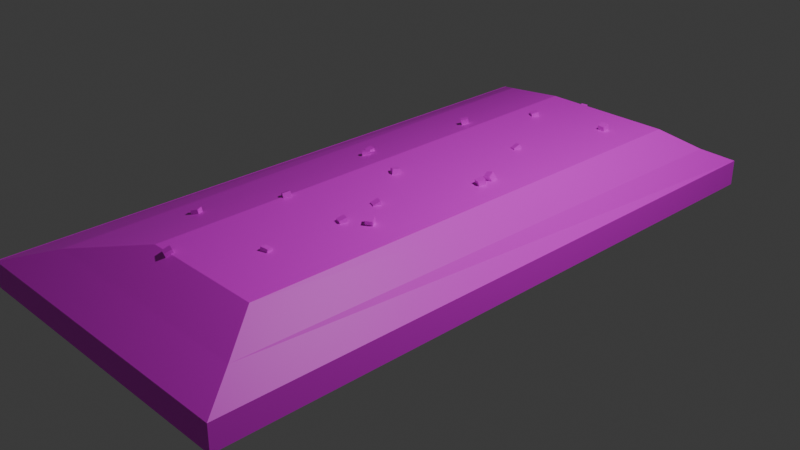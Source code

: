 # Source: icecubes.blend  (saved by Blender 4.0.36; exported with 4.5.12 LTS)
import bpy
from mathutils import Matrix  # noqa: F401  (used for matrix-valued properties, if any)

bpy.ops.wm.read_factory_settings(use_empty=True)
scene = bpy.context.scene
scene.name = 'Scene'

# ---- collections
col_collection = bpy.data.collections.new('Collection'); scene.collection.children.link(col_collection)
col_icecubes = bpy.data.collections.new('IceCubes'); col_collection.children.link(col_icecubes)

# ---- images (referenced by path relative to the original .blend; pixels are not part of the script)
import os
ASSET_DIR = os.environ.get("B2B_ASSET_DIR", "")  # directory of the original .blend (textures are referenced by path, not embedded)
HERE = os.path.dirname(os.path.abspath(__file__))  # packed textures are extracted next to this script under _unpacked/

def load_image(name, relpath, width, height, colorspace="sRGB"):
    """Load a texture the original file referenced (path relative to the .blend, or extracted next to this script)."""
    p = next((c for c in (os.path.join(HERE, relpath), os.path.join(ASSET_DIR, relpath)) if relpath and os.path.exists(c)), "")
    if p:
        img = bpy.data.images.load(p, check_existing=True)
        img.name = name
    else:  # same state as the original file: an image datablock whose file is absent (Cycles renders it pink)
        img = bpy.data.images.new(name, width, height)
        img.source = "FILE"
        img.filepath = "//" + (relpath or name)
    img.colorspace_settings.name = colorspace
    return img
img_m_cube_psd = load_image('m_Cube.psd', 'm_Cube.psd', 1024, 1024, 'sRGB')

# ---- materials (node trees are filled in below, after node groups)
mat_material_003 = bpy.data.materials.new('Material.003')
mat_material_003.alpha_threshold = 0.0
mat_material_003.use_transparent_shadow = False
mat_material_003.roughness = 0.5
mat_material_003.line_color = (0.0, 0.0, 0.0, 1.0)

# ---- material node trees
mat_material_003.use_nodes = True; mat_material_003.node_tree.nodes.clear()
_N = mat_material_003.node_tree.nodes; _L = mat_material_003.node_tree.links
n0 = _N.new('ShaderNodeOutputMaterial'); n0.name = 'Material Output'; n0.location = (300, 300)
n1 = _N.new('ShaderNodeBsdfPrincipled'); n1.name = 'Principled BSDF'; n1.location = (10, 300)
n1.inputs[3].default_value = 1.45
n2 = _N.new('ShaderNodeTexImage'); n2.name = 'Image Texture'; n2.location = (-280, 280)
n2.image = img_m_cube_psd
_L.new(n1.outputs[0], n0.inputs[0])
_L.new(n2.outputs[0], n1.inputs[0])
n0.is_active_output = True

# ---- world
world_world = bpy.data.worlds.new('World'); scene.world = world_world
world_world.use_nodes = True; world_world.node_tree.nodes.clear()
_N = world_world.node_tree.nodes; _L = world_world.node_tree.links
n0 = _N.new('ShaderNodeOutputWorld'); n0.name = 'World Output'; n0.location = (300, 300)
n1 = _N.new('ShaderNodeBackground'); n1.name = 'Background'; n1.location = (10, 300)
n1.inputs[0].default_value = (0.05088, 0.05088, 0.05088, 1.0)
_L.new(n1.outputs[0], n0.inputs[0])
n0.is_active_output = True
world_world.color = (0.05088, 0.05088, 0.05088)
world_world.use_sun_shadow = False
world_world.sun_shadow_jitter_overblur = 0.0

# ---- cameras
cam_camera = bpy.data.cameras.new('Camera')
cam_camera.clip_end = 100.0
cam_camera.ortho_scale = 7.314

# ---- lights
light_light = bpy.data.lights.new('Light', 'POINT')
light_light.transmission_factor = 0.0
light_light.use_soft_falloff = False
light_light.energy = 1000.0
light_light.shadow_soft_size = 0.1
light_light.shadow_maximum_resolution = 0.006
light_light.use_absolute_resolution = True

# ---- meshes
me_cube = bpy.data.meshes.new('Cube')
me_cube.from_pydata([(1.0, 1.0, 1.0), (1.0, -1.0, 1.0), (-1.0, 1.0, 1.0), (-1.0, -1.0, 1.0), (-1.0, 1.0, -1.0), (-1.0, -1.0, -1.0), (1.0, 1.0, -1.0), (1.0, -1.0, -1.0), (-1.0, 1.0, -1.0), (-1.0, -1.0, -1.0), (1.0, 1.0, -1.0), (1.0, -1.0, -1.0), (-1.0, 1.0, -1.0), (-1.0, -1.0, -1.0), (1.0, 1.0, -1.0), (1.0, -1.0, -1.0), (1.0, 1.0, -1.0), (1.0, -1.0, -1.0), (-0.9919, 1.0, -1.0), (-0.9919, -1.0, -1.0), (0.7023, 0.7767, -4.114), (0.8887, 0.8793, -2.452), (0.6766, -0.7673, -4.114), (0.8471, -0.8888, -2.452), (-0.1457, 0.7767, -4.114), (-0.7079, 0.8793, -2.452), (-0.1233, -0.7673, -4.114), (-0.6564, -0.8888, -2.452), (0.4419, -0.3199, -3.832), (0.4485, -0.3253, -4.46), (0.4186, -0.301, -3.966), (0.4252, -0.3063, -4.594), (0.4797, -0.309, -3.832), (0.4862, -0.3144, -4.46), (0.4563, -0.29, -3.966), (0.4629, -0.2954, -4.594), (-0.2876, 0.4051, -3.477), (-0.2964, 0.4005, -4.106), (-0.2566, 0.4213, -3.611), (-0.2653, 0.4167, -4.239), (-0.2555, 0.3906, -3.477), (-0.2643, 0.386, -4.106), (-0.2244, 0.4068, -3.611), (-0.2332, 0.4022, -4.239), (0.4418, 0.6407, -3.848), (0.4418, 0.6345, -4.476), (0.4418, 0.6628, -3.982), (0.4418, 0.6566, -4.61), (0.4857, 0.6407, -3.848), (0.4857, 0.6345, -4.476), (0.4857, 0.6628, -3.982), (0.4857, 0.6566, -4.61), (-0.4426, -0.5452, -2.834), (-0.454, -0.548, -3.462), (-0.402, -0.5351, -2.967), (-0.4134, -0.538, -3.596), (-0.4226, -0.5641, -2.834), (-0.4341, -0.567, -3.462), (-0.382, -0.5541, -2.967), (-0.3935, -0.5569, -3.596), (0.4832, 0.1144, -3.766), (0.4726, 0.1032, -4.337), (0.4724, 0.1348, -3.98), (0.4618, 0.1236, -4.551), (0.525, 0.1171, -3.91), (0.5144, 0.1059, -4.48), (0.5143, 0.1375, -4.124), (0.5037, 0.1263, -4.695), (0.4784, 0.07232, -3.825), (0.4744, 0.06639, -4.453), (0.4925, 0.09332, -3.959), (0.4885, 0.08739, -4.587), (0.5201, 0.0657, -3.825), (0.5161, 0.05978, -4.453), (0.5343, 0.0867, -3.959), (0.5303, 0.08078, -4.587), (0.2828, -0.5838, -3.683), (0.2881, -0.5781, -4.311), (0.328, -0.5787, -3.6), (0.3332, -0.573, -4.228), (0.2939, -0.604, -3.781), (0.2991, -0.5983, -4.409), (0.3391, -0.5989, -3.699), (0.3443, -0.5932, -4.327), (-0.4395, 0.06366, -2.67), (-0.4423, 0.05758, -3.411), (-0.4295, 0.08521, -2.827), (-0.4323, 0.07913, -3.568), (-0.3966, 0.05899, -2.67), (-0.3995, 0.05291, -3.411), (-0.3866, 0.08054, -2.827), (-0.3895, 0.07446, -3.568), (0.2758, 0.3411, -3.425), (0.2576, 0.3331, -4.123), (0.2853, 0.3617, -3.651), (0.2671, 0.3537, -4.348), (0.3167, 0.3347, -3.534), (0.2985, 0.3268, -4.232), (0.3262, 0.3553, -3.76), (0.308, 0.3474, -4.457), (0.3085, -0.3538, -3.546), (0.3012, -0.36, -4.282), (0.3207, -0.3327, -3.716), (0.3134, -0.3388, -4.452), (0.3505, -0.3599, -3.575), (0.3432, -0.3661, -4.311), (0.3627, -0.3388, -3.745), (0.3554, -0.3449, -4.481), (-0.02727, 0.5892, -3.588), (-0.03397, 0.5839, -4.329), (-0.003512, 0.608, -3.745), (-0.01021, 0.6027, -4.486), (0.01021, 0.5781, -3.588), (0.003512, 0.5728, -4.329), (0.03397, 0.5969, -3.745), (0.02727, 0.5916, -4.486), (-0.0258, -0.7678, -3.524), (-0.02958, -0.7775, -4.24), (-0.01239, -0.7477, -3.745), (-0.01617, -0.7573, -4.461), (0.01617, -0.774, -3.504), (0.01239, -0.7837, -4.221), (0.02958, -0.7539, -3.725), (0.0258, -0.7635, -4.442), (0.2689, -0.2152, -3.499), (0.2642, -0.2254, -4.21), (0.2858, -0.1958, -3.732), (0.281, -0.2061, -4.443), (0.3097, -0.2229, -3.47), (0.305, -0.2332, -4.181), (0.3266, -0.2036, -3.702), (0.3218, -0.2139, -4.413), (0.03082, -0.04991, -3.684), (0.02449, -0.04388, -4.422), (0.05328, -0.02969, -3.655), (0.04694, -0.02366, -4.393), (0.06904, -0.05966, -3.779), (0.0627, -0.05363, -4.517), (0.09149, -0.03944, -3.751), (0.08516, -0.03341, -4.489), (-0.01698, 0.8293, -2.541), (-0.0147, 0.8232, -3.282), (-0.02505, 0.8511, -2.699), (-0.02277, 0.8449, -3.44), (0.02624, 0.8331, -2.541), (0.02852, 0.827, -3.282), (0.01817, 0.8548, -2.699), (0.02045, 0.8487, -3.44), (-0.1352, -0.3637, -3.527), (-0.1596, -0.3633, -4.224), (-0.1173, -0.3431, -3.655), (-0.1418, -0.3426, -4.352), (-0.09879, -0.373, -3.713), (-0.1232, -0.3725, -4.411), (-0.08098, -0.3523, -3.841), (-0.1054, -0.3519, -4.539), (-0.3996, 0.03086, -2.875), (-0.4036, 0.03312, -3.628), (-0.3676, 0.04776, -2.912), (-0.3716, 0.05001, -3.665), (-0.3676, 0.01643, -2.925), (-0.3716, 0.01868, -3.678), (-0.3356, 0.03332, -2.962), (-0.3396, 0.03558, -3.715)], [], [(0, 2, 3, 1), (7, 1, 3, 5), (5, 3, 2, 4), (17, 16, 14, 15), (6, 0, 1, 7), (4, 2, 0, 6), (8, 9, 5, 4), (10, 8, 4, 6), (9, 11, 7, 5), (11, 10, 6, 7), (12, 13, 9, 8), (14, 12, 8, 10), (13, 15, 11, 9), (15, 14, 10, 11), (27, 23, 17, 19), (18, 19, 13, 12), (19, 17, 15, 13), (24, 20, 22, 26), (25, 27, 19, 18), (21, 25, 18, 16), (16, 18, 12, 14), (24, 26, 27, 25), (20, 24, 25, 21), (26, 22, 23, 27), (22, 20, 21, 23), (23, 21, 16, 17), (28, 29, 31, 30), (30, 31, 35, 34), (34, 35, 33, 32), (32, 33, 29, 28), (30, 34, 32, 28), (35, 31, 29, 33), (36, 37, 39, 38), (38, 39, 43, 42), (42, 43, 41, 40), (40, 41, 37, 36), (38, 42, 40, 36), (43, 39, 37, 41), (44, 45, 47, 46), (46, 47, 51, 50), (50, 51, 49, 48), (48, 49, 45, 44), (46, 50, 48, 44), (51, 47, 45, 49), (52, 53, 55, 54), (54, 55, 59, 58), (58, 59, 57, 56), (56, 57, 53, 52), (54, 58, 56, 52), (59, 55, 53, 57), (60, 61, 63, 62), (62, 63, 67, 66), (66, 67, 65, 64), (64, 65, 61, 60), (62, 66, 64, 60), (67, 63, 61, 65), (68, 69, 71, 70), (70, 71, 75, 74), (74, 75, 73, 72), (72, 73, 69, 68), (70, 74, 72, 68), (75, 71, 69, 73), (76, 77, 79, 78), (78, 79, 83, 82), (82, 83, 81, 80), (80, 81, 77, 76), (78, 82, 80, 76), (83, 79, 77, 81), (84, 85, 87, 86), (86, 87, 91, 90), (90, 91, 89, 88), (88, 89, 85, 84), (86, 90, 88, 84), (91, 87, 85, 89), (92, 93, 95, 94), (94, 95, 99, 98), (98, 99, 97, 96), (96, 97, 93, 92), (94, 98, 96, 92), (99, 95, 93, 97), (100, 101, 103, 102), (102, 103, 107, 106), (106, 107, 105, 104), (104, 105, 101, 100), (102, 106, 104, 100), (107, 103, 101, 105), (108, 109, 111, 110), (110, 111, 115, 114), (114, 115, 113, 112), (112, 113, 109, 108), (110, 114, 112, 108), (115, 111, 109, 113), (116, 117, 119, 118), (118, 119, 123, 122), (122, 123, 121, 120), (120, 121, 117, 116), (118, 122, 120, 116), (123, 119, 117, 121), (124, 125, 127, 126), (126, 127, 131, 130), (130, 131, 129, 128), (128, 129, 125, 124), (126, 130, 128, 124), (131, 127, 125, 129), (132, 133, 135, 134), (134, 135, 139, 138), (138, 139, 137, 136), (136, 137, 133, 132), (134, 138, 136, 132), (139, 135, 133, 137), (140, 141, 143, 142), (142, 143, 147, 146), (146, 147, 145, 144), (144, 145, 141, 140), (142, 146, 144, 140), (147, 143, 141, 145), (148, 149, 151, 150), (150, 151, 155, 154), (154, 155, 153, 152), (152, 153, 149, 148), (150, 154, 152, 148), (155, 151, 149, 153), (156, 157, 159, 158), (158, 159, 163, 162), (162, 163, 161, 160), (160, 161, 157, 156), (158, 162, 160, 156), (163, 159, 157, 161)])
_uv = me_cube.uv_layers.new(name='UVMap')
_uv.uv.foreach_set('vector', [0.9579, 0.2273, 0.7471, 0.2273, 0.7471, 0.01652, 0.9579, 0.01652, 0.5039, 0.8327, 0.5039, 0.622, 0.7147, 0.6221, 0.7147, 0.8328, 0.7144, 0.5889, 0.5039, 0.5885, 0.5039, 0.3779, 0.7144, 0.3784, 0.375, 0.75, 0.375, 0.5, 0.375, 0.5, 0.375, 0.75, 0.2602, 0.9494, 0.2602, 0.7387, 0.4709, 0.7386, 0.4709, 0.9494, 0.5039, 0.2271, 0.5039, 0.01652, 0.7141, 0.01722, 0.7141, 0.2278, 0.125, 0.5, 0.125, 0.75, 0.125, 0.75, 0.125, 0.5, 0.375, 0.5, 0.125, 0.5, 0.125, 0.5, 0.375, 0.5, 0.125, 0.75, 0.375, 0.75, 0.375, 0.75, 0.125, 0.75, 0.375, 0.75, 0.375, 0.5, 0.375, 0.5, 0.375, 0.75, 0.125, 0.5, 0.125, 0.75, 0.125, 0.75, 0.125, 0.5, 0.375, 0.5, 0.125, 0.5, 0.125, 0.5, 0.375, 0.5, 0.125, 0.75, 0.375, 0.75, 0.375, 0.75, 0.125, 0.75, 0.375, 0.75, 0.375, 0.5, 0.375, 0.5, 0.375, 0.75, 0.4349, 0.5307, 0.2765, 0.5306, 0.2602, 0.3779, 0.47, 0.3779, 0.7474, 0.5886, 0.7474, 0.3779, 0.7483, 0.3779, 0.7483, 0.5886, 0.47, 0.3779, 0.2602, 0.3779, 0.2602, 0.3779, 0.4709, 0.3779, 0.8371, 0.7847, 0.7477, 0.7847, 0.7504, 0.622, 0.8347, 0.622, 0.2153, 0.1709, 0.02937, 0.1712, 0.01652, 0.01652, 0.2271, 0.01652, 0.2156, 0.5345, 0.04784, 0.5345, 0.01652, 0.3822, 0.2258, 0.3822, 0.9075, 0.8831, 0.9075, 0.8831, 0.9075, 0.8831, 0.9075, 0.8831, 0.2066, 0.3491, 0.04412, 0.3492, 0.02937, 0.1712, 0.2153, 0.1709, 0.1974, 0.7091, 0.1083, 0.7091, 0.04784, 0.5345, 0.2156, 0.5345, 0.379, 0.7056, 0.2947, 0.7056, 0.2765, 0.5306, 0.4349, 0.5307, 0.447, 0.3448, 0.2843, 0.3448, 0.2731, 0.1696, 0.4595, 0.1696, 0.4595, 0.1696, 0.2731, 0.1696, 0.2602, 0.01654, 0.4709, 0.01652, 0.6154, 0.2608, 0.6154, 0.327, 0.6127, 0.3411, 0.6127, 0.2749, 0.8125, 0.2748, 0.8125, 0.341, 0.8086, 0.341, 0.8086, 0.2748, 0.8086, 0.2748, 0.8086, 0.341, 0.8059, 0.327, 0.8059, 0.2608, 0.6193, 0.2609, 0.6193, 0.3271, 0.6154, 0.327, 0.6154, 0.2608, 0.125, 0.5, 0.375, 0.5, 0.375, 0.75, 0.125, 0.75, 0.6166, 0.3412, 0.6127, 0.3411, 0.6154, 0.327, 0.6193, 0.3271, 0.8524, 0.2608, 0.8524, 0.327, 0.849, 0.341, 0.849, 0.2748, 0.849, 0.2748, 0.849, 0.341, 0.8456, 0.341, 0.8456, 0.2748, 0.6592, 0.2749, 0.6592, 0.3411, 0.6559, 0.327, 0.6559, 0.2608, 0.6559, 0.2608, 0.6559, 0.327, 0.6524, 0.3271, 0.6524, 0.2609, 0.125, 0.5, 0.375, 0.5, 0.375, 0.75, 0.125, 0.75, 0.6592, 0.3411, 0.6557, 0.3412, 0.6524, 0.3271, 0.6559, 0.327, 0.9258, 0.2608, 0.9258, 0.327, 0.9233, 0.3411, 0.9233, 0.2749, 0.8234, 0.5196, 0.8234, 0.5857, 0.8188, 0.5857, 0.8188, 0.5196, 0.01899, 0.8916, 0.01899, 0.9577, 0.01652, 0.9437, 0.01652, 0.8776, 0.8902, 0.2609, 0.8902, 0.327, 0.8856, 0.3269, 0.8856, 0.2608, 0.125, 0.5, 0.375, 0.5, 0.375, 0.75, 0.125, 0.75, 0.8901, 0.3411, 0.8855, 0.3411, 0.8856, 0.3269, 0.8902, 0.327, 0.905, 0.508, 0.905, 0.5742, 0.9005, 0.5881, 0.9005, 0.5219, 0.9005, 0.5219, 0.9005, 0.5881, 0.8984, 0.5881, 0.8984, 0.5219, 0.6989, 0.2749, 0.6989, 0.341, 0.6945, 0.327, 0.6945, 0.2608, 0.6945, 0.2608, 0.6945, 0.327, 0.6922, 0.3271, 0.6922, 0.261, 0.125, 0.5, 0.375, 0.5, 0.375, 0.75, 0.125, 0.75, 0.6989, 0.341, 0.6967, 0.3411, 0.6922, 0.3271, 0.6945, 0.327, 0.5065, 0.2608, 0.5065, 0.321, 0.5039, 0.3436, 0.5039, 0.2834, 0.9813, 0.7528, 0.9813, 0.813, 0.9766, 0.8281, 0.9766, 0.7679, 0.5421, 0.2833, 0.5421, 0.3433, 0.5396, 0.3209, 0.5396, 0.2608, 0.8749, 0.637, 0.8756, 0.6971, 0.8708, 0.682, 0.8701, 0.622, 0.125, 0.5, 0.375, 0.5, 0.375, 0.75, 0.125, 0.75, 0.8749, 0.7198, 0.8701, 0.7047, 0.8708, 0.682, 0.8756, 0.6971, 0.9405, 0.508, 0.9405, 0.5742, 0.9381, 0.5882, 0.9381, 0.522, 0.7858, 0.5196, 0.7858, 0.5858, 0.7813, 0.5857, 0.7813, 0.5196, 0.09625, 0.8886, 0.09625, 0.9547, 0.09384, 0.9406, 0.09384, 0.8745, 0.7729, 0.2609, 0.7717, 0.327, 0.7673, 0.3269, 0.7684, 0.2608, 0.125, 0.5, 0.375, 0.5, 0.375, 0.75, 0.125, 0.75, 0.7729, 0.3411, 0.7684, 0.3411, 0.7673, 0.3269, 0.7717, 0.327, 0.1343, 0.8831, 0.1352, 0.9492, 0.1303, 0.9406, 0.1293, 0.8745, 0.9757, 0.508, 0.9757, 0.5741, 0.9735, 0.5845, 0.9735, 0.5184, 0.9835, 0.8805, 0.9835, 0.9467, 0.9787, 0.9553, 0.9787, 0.8891, 0.9716, 0.3882, 0.9716, 0.4544, 0.9694, 0.4441, 0.9694, 0.3779, 0.125, 0.5, 0.375, 0.5, 0.375, 0.75, 0.125, 0.75, 0.1293, 0.9511, 0.1303, 0.9406, 0.1352, 0.9492, 0.1343, 0.9597, 0.9435, 0.7528, 0.9435, 0.8309, 0.9411, 0.8475, 0.9411, 0.7694, 0.8644, 0.5094, 0.8644, 0.5875, 0.8598, 0.5875, 0.8598, 0.5094, 0.9466, 0.6386, 0.9466, 0.7165, 0.9441, 0.6999, 0.9441, 0.622, 0.7926, 0.8178, 0.7918, 0.8957, 0.7873, 0.8957, 0.7881, 0.8177, 0.125, 0.5, 0.375, 0.5, 0.375, 0.75, 0.125, 0.75, 0.7926, 0.9124, 0.7881, 0.9124, 0.7873, 0.8957, 0.7918, 0.8957, 0.8726, 0.7528, 0.8726, 0.8263, 0.8701, 0.8501, 0.8701, 0.7765, 0.0599, 0.876, 0.0599, 0.9495, 0.05528, 0.9609, 0.05528, 0.8873, 0.9009, 0.4016, 0.9009, 0.4749, 0.8984, 0.4512, 0.8984, 0.3779, 0.7869, 0.3893, 0.7858, 0.4627, 0.7813, 0.4513, 0.7824, 0.3779, 0.125, 0.5, 0.375, 0.5, 0.375, 0.75, 0.125, 0.75, 0.7869, 0.4865, 0.7824, 0.4751, 0.7813, 0.4513, 0.7858, 0.4627, 0.9081, 0.7528, 0.9081, 0.8304, 0.9057, 0.8483, 0.9057, 0.7707, 0.5796, 0.2608, 0.5796, 0.3384, 0.5752, 0.3414, 0.5752, 0.2639, 0.9111, 0.6399, 0.9111, 0.7173, 0.9086, 0.6994, 0.9086, 0.622, 0.8653, 0.3809, 0.8643, 0.4584, 0.8598, 0.4553, 0.8609, 0.3779, 0.125, 0.5, 0.375, 0.5, 0.375, 0.75, 0.125, 0.75, 0.8653, 0.4764, 0.8609, 0.4733, 0.8598, 0.4553, 0.8643, 0.4584, 0.8322, 0.8177, 0.8322, 0.8958, 0.8296, 0.9124, 0.8296, 0.8343, 0.8296, 0.8343, 0.8296, 0.9124, 0.8256, 0.9123, 0.8256, 0.8343, 0.7542, 0.8344, 0.7542, 0.9124, 0.7517, 0.8957, 0.7517, 0.8177, 0.7517, 0.8177, 0.7517, 0.8957, 0.7477, 0.8958, 0.7477, 0.8178, 0.125, 0.5, 0.375, 0.5, 0.375, 0.75, 0.125, 0.75, 0.7542, 0.9124, 0.7502, 0.9125, 0.7477, 0.8958, 0.7517, 0.8957, 0.1673, 0.7421, 0.1673, 0.8177, 0.1648, 0.8409, 0.1648, 0.7654, 0.9632, 0.2629, 0.9632, 0.3384, 0.9588, 0.3364, 0.9588, 0.2608, 0.2029, 0.7654, 0.2029, 0.8408, 0.2004, 0.8176, 0.2004, 0.7421, 0.06079, 0.7421, 0.05976, 0.8176, 0.05528, 0.8195, 0.05631, 0.7441, 0.125, 0.5, 0.375, 0.5, 0.375, 0.75, 0.125, 0.75, 0.06079, 0.8409, 0.05631, 0.8429, 0.05528, 0.8195, 0.05976, 0.8176, 0.09627, 0.7421, 0.09627, 0.817, 0.09384, 0.8415, 0.09384, 0.7666, 0.8744, 0.8862, 0.8744, 0.9611, 0.8701, 0.958, 0.8701, 0.8831, 0.1318, 0.7666, 0.1318, 0.8414, 0.1293, 0.8169, 0.1293, 0.7421, 0.02223, 0.7421, 0.02091, 0.8169, 0.01652, 0.82, 0.01784, 0.7452, 0.125, 0.5, 0.375, 0.5, 0.375, 0.75, 0.125, 0.75, 0.02223, 0.8415, 0.01784, 0.8445, 0.01652, 0.82, 0.02091, 0.8169, 0.5834, 0.8689, 0.5834, 0.9467, 0.5811, 0.9436, 0.5811, 0.8658, 0.5811, 0.8658, 0.5811, 0.9436, 0.577, 0.9536, 0.577, 0.8759, 0.7342, 0.2608, 0.7342, 0.3385, 0.732, 0.3413, 0.732, 0.2637, 0.7003, 0.8758, 0.7003, 0.9536, 0.6961, 0.9436, 0.6961, 0.8658, 0.125, 0.5, 0.375, 0.5, 0.375, 0.75, 0.125, 0.75, 0.577, 0.9536, 0.5811, 0.9436, 0.5834, 0.9467, 0.5793, 0.9567, 0.9363, 0.3779, 0.9363, 0.456, 0.9339, 0.4725, 0.9339, 0.3944, 0.9457, 0.8805, 0.9457, 0.9586, 0.9411, 0.9586, 0.9411, 0.8805, 0.5063, 0.8823, 0.5063, 0.9603, 0.5039, 0.9438, 0.5039, 0.8658, 0.375, 0.75, 0.625, 0.75, 0.625, 1.0, 0.375, 1.0, 0.125, 0.5, 0.375, 0.5, 0.375, 0.75, 0.125, 0.75, 0.7918, 0.9622, 0.7873, 0.9624, 0.7873, 0.9457, 0.7918, 0.9455, 0.8268, 0.3779, 0.8268, 0.4514, 0.8245, 0.4648, 0.8245, 0.3913, 0.8245, 0.3913, 0.8245, 0.4648, 0.8199, 0.4843, 0.8199, 0.4107, 0.2027, 0.8875, 0.2026, 0.9608, 0.2004, 0.9472, 0.2004, 0.8739, 0.544, 0.8853, 0.544, 0.9588, 0.5394, 0.9393, 0.5394, 0.8658, 0.125, 0.5, 0.375, 0.5, 0.375, 0.75, 0.125, 0.75, 0.8256, 0.9784, 0.8256, 0.9588, 0.8285, 0.9454, 0.8285, 0.965, 0.6233, 0.8658, 0.6233, 0.9452, 0.6199, 0.9491, 0.6199, 0.8697, 0.6199, 0.8697, 0.6199, 0.9491, 0.6165, 0.9544, 0.6165, 0.875, 0.6631, 0.8751, 0.6631, 0.9544, 0.6598, 0.9504, 0.6598, 0.8711, 0.6598, 0.8711, 0.6598, 0.9504, 0.6563, 0.9451, 0.6563, 0.8658, 0.125, 0.5, 0.375, 0.5, 0.375, 0.75, 0.125, 0.75, 0.7477, 0.9543, 0.7477, 0.9488, 0.7505, 0.9455, 0.7505, 0.951])
me_cube.materials.append(mat_material_003)
me_cube.use_mirror_vertex_groups = False
me_cube.update()

# ---- objects
ob_light = bpy.data.objects.new('Light', light_light)
ob_camera = bpy.data.objects.new('Camera', cam_camera)
ob_cube = bpy.data.objects.new('Cube', me_cube)

# ---- transforms, parenting, visibility, modifiers, constraints
ob_light.location = (4.076, 1.005, 5.904)
ob_light.rotation_euler = (0.6503, 0.05522, 1.866)
ob_light.lock_rotations_4d = False
ob_light.empty_display_type = 'ARROWS'
ob_light.color = (0.0, 0.0, 0.0, 0.0)
ob_light.lineart.crease_threshold = 0.0
ob_camera.location = (7.359, -6.926, 4.958)
ob_camera.rotation_euler = (1.109, 0.0, 0.8149)
ob_camera.lock_rotations_4d = False
ob_camera.empty_display_type = 'ARROWS'
ob_camera.color = (0.0, 0.0, 0.0, 0.0)
ob_camera.display_type = 'WIRE'
ob_camera.lineart.crease_threshold = 0.0
ob_cube.location = (0.0, 0.0, 0.0)
ob_cube.scale = (1.687, 3.48, -0.141)
ob_cube.lock_rotations_4d = False
ob_cube.empty_display_type = 'ARROWS'
ob_cube.lineart.crease_threshold = 0.0

# ---- collection membership
col_collection.objects.link(ob_light)
col_collection.objects.link(ob_camera)
col_icecubes.objects.link(ob_cube)

# ---- scene / render settings (as saved in the file)
scene.camera = ob_camera
scene.frame_start = 1; scene.frame_end = 250; scene.frame_set(2)
scene.render.engine = 'BLENDER_EEVEE_NEXT'
scene.cycles.sampling_pattern = 'TABULATED_SOBOL'
bpy.context.view_layer.update()
